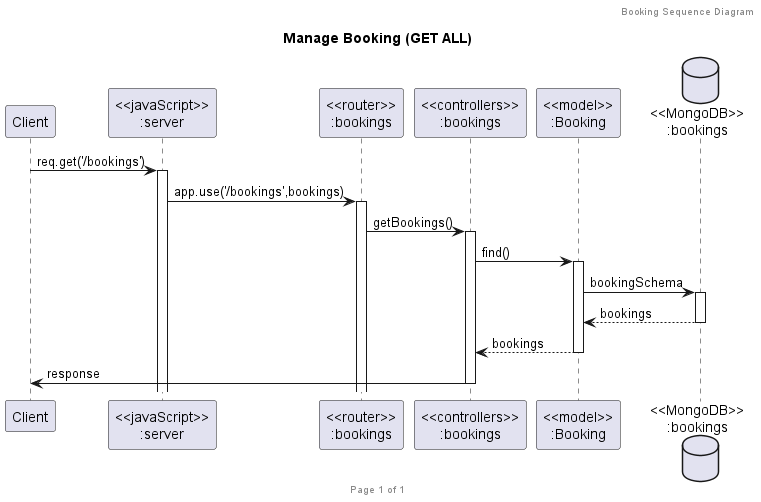

The diagram above was rendered by PlantUML. Its source (embedded in the PNG):
@startuml Manage Booking (GET ALL)

header Booking Sequence Diagram
footer Page %page% of %lastpage%
title "Manage Booking (GET ALL)"

participant "Client" as client
participant "<<javaScript>>\n:server" as server
participant "<<router>>\n:bookings" as routerBookings
participant "<<controllers>>\n:bookings" as controllersBookings
participant "<<model>>\n:Booking" as modelBooking
database "<<MongoDB>>\n:bookings" as BookingsDatabase

client->server ++:req.get('/bookings')
server->routerBookings ++:app.use('/bookings',bookings)
routerBookings -> controllersBookings ++:getBookings()
controllersBookings->modelBooking ++:find()
modelBooking ->BookingsDatabase ++: bookingSchema
BookingsDatabase --> modelBooking --: bookings
controllersBookings <-- modelBooking --:bookings
controllersBookings->client --:response

@enduml